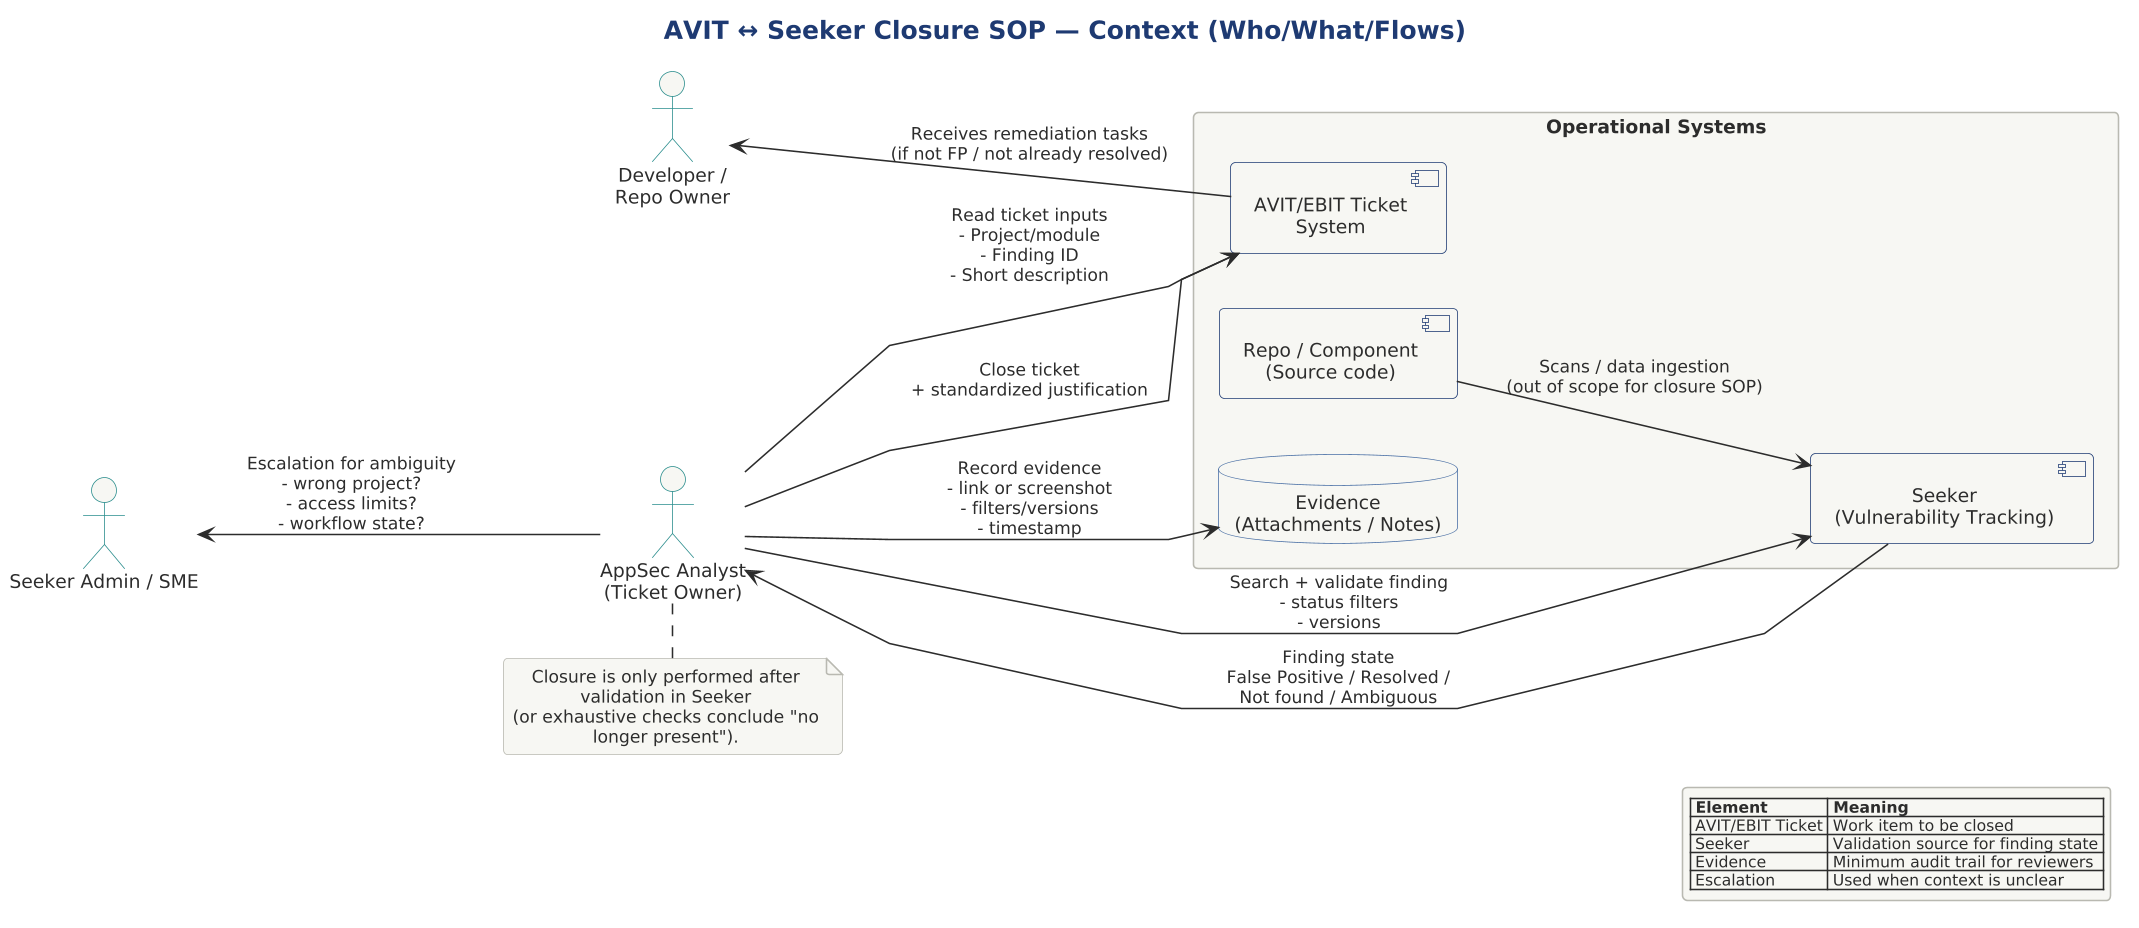

The diagram above was rendered by PlantUML. Its source (embedded in the PNG):
@startuml

skinparam dpi 150



' =====================================================================
' AVIT ↔ Seeker Closure — Context Diagram
' Audience: AppSec analysts, Seeker SMEs, developers, ticket reviewers
' Purpose: Show systems, actors, and key information flows for closure SOP.
' Effective diagram checklist:
'   - Single purpose, crisp scope
'   - Clear actors + systems boundary
'   - Labeled flows, minimal crossings
' =====================================================================

!include ../../../../../tooling/styles/plantuml/structural/deployment-diagram-style.iuml

title AVIT ↔ Seeker Closure SOP — Context (Who/What/Flows)

' Ortho routing stacked every label onto the actors' column; polyline routing keeps them apart.
skinparam linetype polyline

left to right direction

actor "AppSec Analyst\n(Ticket Owner)" as Analyst
actor "Developer /\nRepo Owner" as Dev
actor "Seeker Admin / SME" as SME

rectangle "Operational Systems" {
  component "AVIT/EBIT Ticket\nSystem" as Ticketing
  component "Seeker\n(Vulnerability Tracking)" as Seeker
  component "Repo / Component\n(Source code)" as Repo
  database "Evidence\n(Attachments / Notes)" as Evidence
}

Analyst --> Ticketing : Read ticket inputs\n- Project/module\n- Finding ID\n- Short description
Analyst --> Seeker : Search + validate finding\n- status filters\n- versions
Seeker --> Analyst : Finding state\nFalse Positive / Resolved /\nNot found / Ambiguous
Analyst --> Ticketing : Close ticket\n+ standardized justification
Analyst --> Evidence : Record evidence\n- link or screenshot\n- filters/versions\n- timestamp

Dev <-- Ticketing : Receives remediation tasks\n(if not FP / not already resolved)
SME <-- Analyst : Escalation for ambiguity\n- wrong project?\n- access limits?\n- workflow state?

Repo --> Seeker : Scans / data ingestion\n(out of scope for closure SOP)

legend right
  |= Element |= Meaning |
  | AVIT/EBIT Ticket | Work item to be closed |
  | Seeker | Validation source for finding state |
  | Evidence | Minimum audit trail for reviewers |
  | Escalation | Used when context is unclear |
endlegend

note bottom of Analyst
Closure is only performed after validation in Seeker
(or exhaustive checks conclude "no longer present").
end note

@enduml